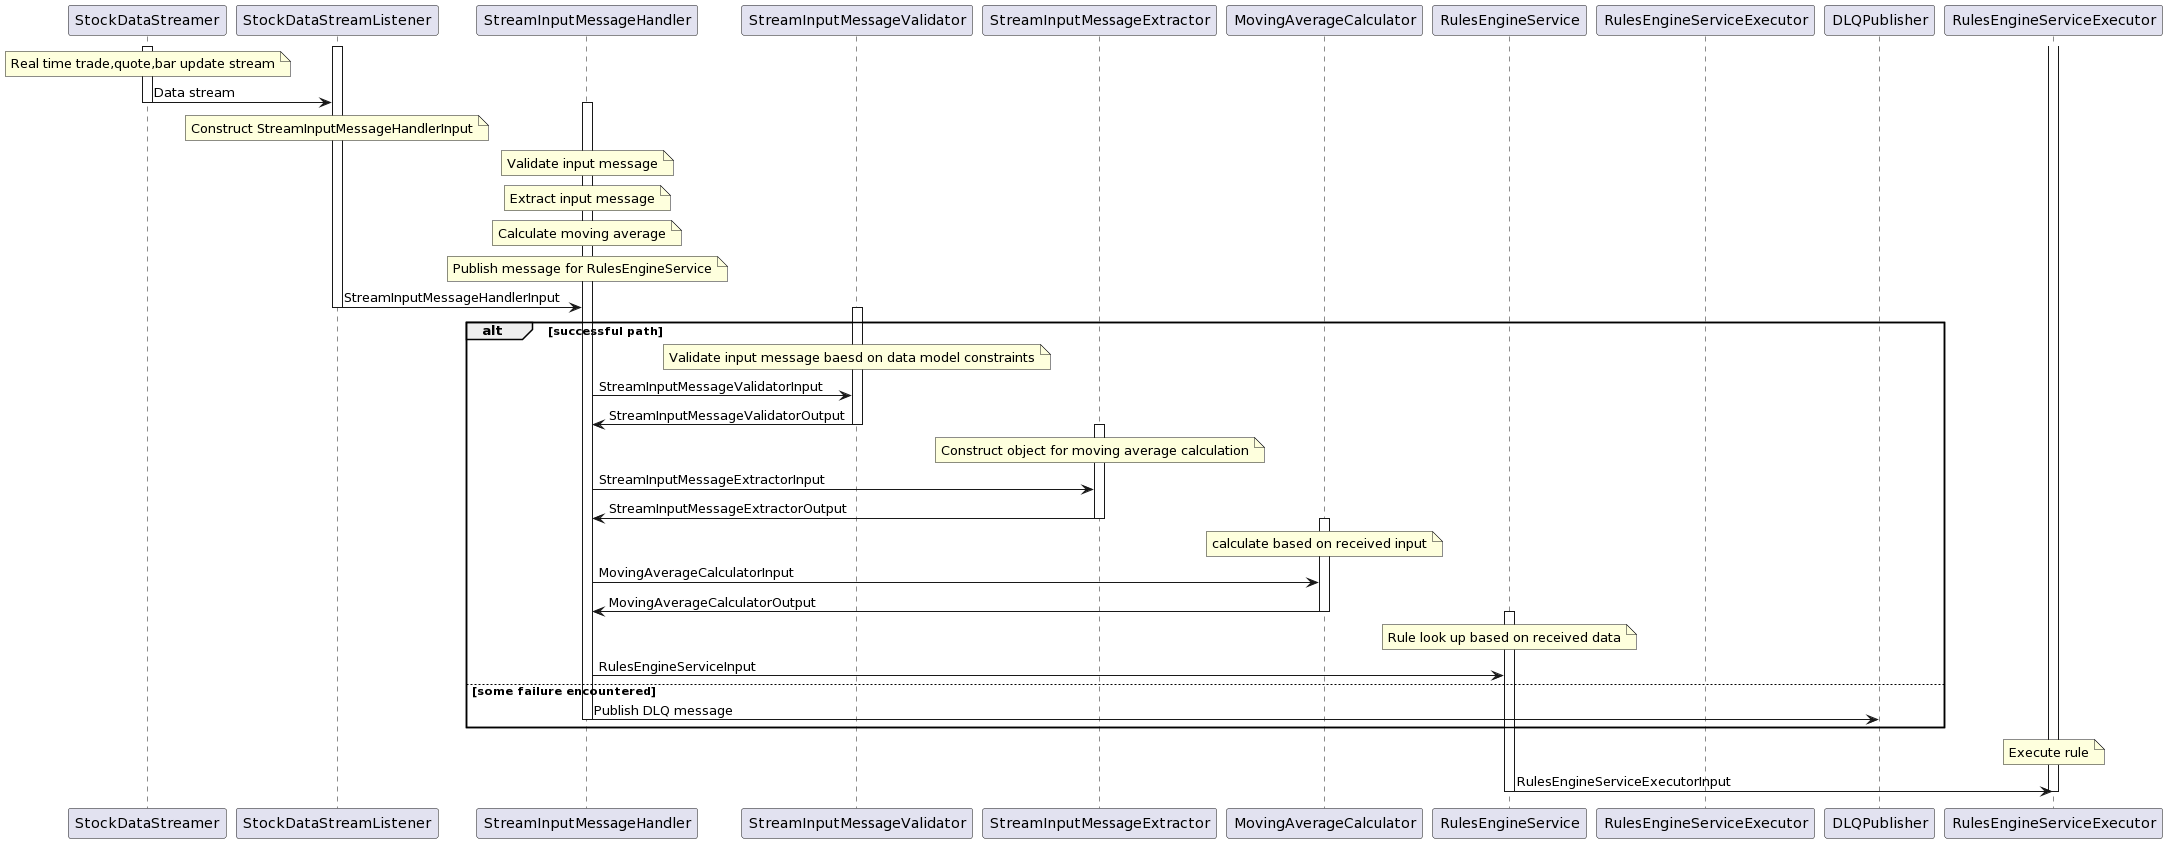

The diagram above was rendered by PlantUML. Its source (embedded in the PNG):
@startuml
participant StockDataStreamer as StockDataStreamer
  participant StockDataStreamListener as StockDataStreamListener
  participant StreamInputMessageHandler as StreamInputMessageHandler
  participant StreamInputMessageValidator as StreamInputMessageValidator
  participant StreamInputMessageExtractor as StreamInputMessageExtractor
  participant MovingAverageCalculator as MovingAverageCalculator
  participant RulesEngineService as RulesEngineService
  participant RulesEngineServiceExecutor as RulesEngineExecutor
  participant DLQPublisher as DLQPublisher
  
  activate StockDataStreamer
  note over StockDataStreamer : Real time trade,quote,bar update stream
  activate StockDataStreamListener
  StockDataStreamer -> StockDataStreamListener : Data stream
  note over StockDataStreamListener: Construct StreamInputMessageHandlerInput
  deactivate StockDataStreamer
  activate StreamInputMessageHandler
  note over StreamInputMessageHandler: Validate input message 
  note over StreamInputMessageHandler: Extract input message 
  note over StreamInputMessageHandler: Calculate moving average 
  note over StreamInputMessageHandler: Publish message for RulesEngineService
  StockDataStreamListener -> StreamInputMessageHandler: StreamInputMessageHandlerInput
  deactivate StockDataStreamListener
  alt successful path
      activate StreamInputMessageValidator
      note over StreamInputMessageValidator: Validate input message baesd on data model constraints
      StreamInputMessageHandler -> StreamInputMessageValidator: StreamInputMessageValidatorInput
      StreamInputMessageValidator -> StreamInputMessageHandler: StreamInputMessageValidatorOutput
      deactivate StreamInputMessageValidator
      activate StreamInputMessageExtractor
      note over StreamInputMessageExtractor: Construct object for moving average calculation
      StreamInputMessageHandler -> StreamInputMessageExtractor: StreamInputMessageExtractorInput
      StreamInputMessageExtractor -> StreamInputMessageHandler: StreamInputMessageExtractorOutput
      deactivate StreamInputMessageExtractor
      activate MovingAverageCalculator
      note over MovingAverageCalculator : calculate based on received input
      StreamInputMessageHandler -> MovingAverageCalculator: MovingAverageCalculatorInput
      MovingAverageCalculator -> StreamInputMessageHandler: MovingAverageCalculatorOutput
      deactivate MovingAverageCalculator
      activate RulesEngineService
      note over RulesEngineService : Rule look up based on received data
      StreamInputMessageHandler -> RulesEngineService: RulesEngineServiceInput 
  else some failure encountered
    StreamInputMessageHandler -> DLQPublisher: Publish DLQ message
    deactivate StreamInputMessageHandler
  end
  activate RulesEngineServiceExecutor
  note over RulesEngineServiceExecutor: Execute rule
  RulesEngineService -> RulesEngineServiceExecutor: RulesEngineServiceExecutorInput
  deactivate RulesEngineService
  deactivate RulesEngineServiceExecutor
@enduml